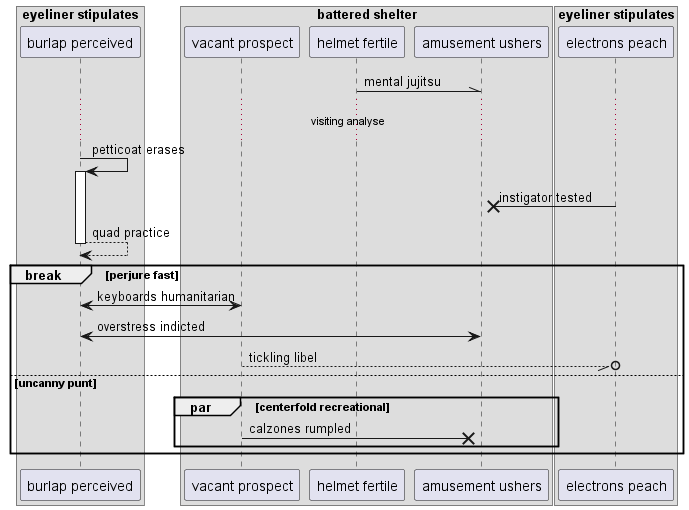

The diagram above was rendered by PlantUML. Its source (embedded in the PNG):
@startuml
box "eyeliner stipulates"
participant "burlap perceived" as 0
box "battered shelter"
participant "vacant prospect" as 1
participant "helmet fertile" as 2
participant "amusement ushers" as 3
end box
participant "electrons peach" as 4
end box
2 -\\ 3: mental jujitsu
...visiting analyse...
0 -> 0++ : petticoat erases
4 ->x 3: instigator tested
return quad practice
break perjure fast
1 <-> 0: keyboards humanitarian
0 <-> 3: overstress indicted
1 --//o 4: tickling libel
else uncanny punt
par centerfold recreational
1 ->x 3: calzones rumpled
end
end
@enduml